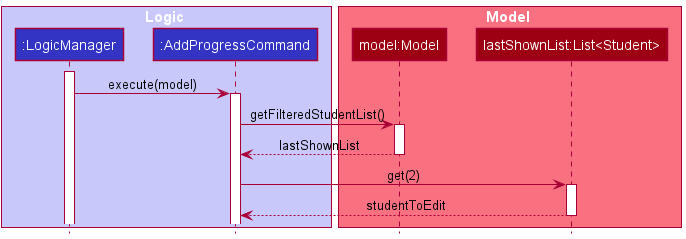

The diagram above was rendered by PlantUML. Its source (embedded in the PNG):
@startuml
!include style.puml

box Logic LOGIC_COLOR_T1
participant ":LogicManager" as LogicManager LOGIC_COLOR
participant ":AddProgressCommand" as AddProgressCommand LOGIC_COLOR
end box

box Model MODEL_COLOR_T1
participant "model:Model" as Model MODEL_COLOR
participant "lastShownList:List<Student>" as List MODEL_COLOR
end box

activate LogicManager

LogicManager -> AddProgressCommand : execute(model)
activate AddProgressCommand

AddProgressCommand -> Model : getFilteredStudentList()
activate Model

Model --> AddProgressCommand : lastShownList
deactivate Model

AddProgressCommand -> List : get(2)
activate List

List --> AddProgressCommand : studentToEdit
deactivate List
@enduml